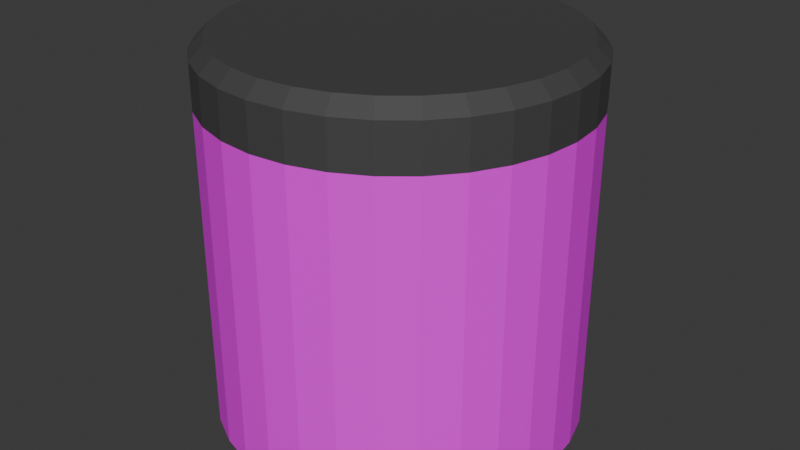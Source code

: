 # Source: JarONails.blend  (saved by Blender 4.1.24; exported with 4.5.12 LTS)
import bpy
from mathutils import Matrix  # noqa: F401  (used for matrix-valued properties, if any)

bpy.ops.wm.read_factory_settings(use_empty=True)
scene = bpy.context.scene
scene.name = 'Scene'

# ---- collections
col_collection = bpy.data.collections.new('Collection'); scene.collection.children.link(col_collection)

# ---- images (referenced by path relative to the original .blend; pixels are not part of the script)
import os
ASSET_DIR = os.environ.get("B2B_ASSET_DIR", "")  # directory of the original .blend (textures are referenced by path, not embedded)
HERE = os.path.dirname(os.path.abspath(__file__))  # packed textures are extracted next to this script under _unpacked/

def load_image(name, relpath, width, height, colorspace="sRGB"):
    """Load a texture the original file referenced (path relative to the .blend, or extracted next to this script)."""
    p = next((c for c in (os.path.join(HERE, relpath), os.path.join(ASSET_DIR, relpath)) if relpath and os.path.exists(c)), "")
    if p:
        img = bpy.data.images.load(p, check_existing=True)
        img.name = name
    else:  # same state as the original file: an image datablock whose file is absent (Cycles renders it pink)
        img = bpy.data.images.new(name, width, height)
        img.source = "FILE"
        img.filepath = "//" + (relpath or name)
    img.colorspace_settings.name = colorspace
    return img
img_nailjartexture = load_image('NailJarTexture', 'NailJarTexture.png', 1024, 1024, 'sRGB')

# ---- materials (node trees are filled in below, after node groups)
mat_glass = bpy.data.materials.new('Glass')
mat_glass.use_transparent_shadow = False
mat_jartop = bpy.data.materials.new('JarTop')
mat_jartop.use_transparent_shadow = False

# ---- material node trees
mat_glass.use_nodes = True; mat_glass.node_tree.nodes.clear()
_N = mat_glass.node_tree.nodes; _L = mat_glass.node_tree.links
n0 = _N.new('ShaderNodeBsdfPrincipled'); n0.name = 'Principled BSDF'; n0.location = (10, 300)
n1 = _N.new('ShaderNodeOutputMaterial'); n1.name = 'Material Output'; n1.location = (300, 300)
n2 = _N.new('ShaderNodeTexImage'); n2.name = 'Image Texture'; n2.location = (-280, 280)
n2.image = img_nailjartexture
_L.new(n0.outputs[0], n1.inputs[0])
_L.new(n2.outputs[0], n0.inputs[0])
n1.is_active_output = True
mat_jartop.use_nodes = True; mat_jartop.node_tree.nodes.clear()
_N = mat_jartop.node_tree.nodes; _L = mat_jartop.node_tree.links
n0 = _N.new('ShaderNodeBsdfPrincipled'); n0.name = 'Principled BSDF'; n0.location = (10, 300)
n0.inputs[0].default_value = (0.05554, 0.05554, 0.05554, 1.0)
n0.inputs[2].default_value = 0.6935
n1 = _N.new('ShaderNodeOutputMaterial'); n1.name = 'Material Output'; n1.location = (300, 300)
_L.new(n0.outputs[0], n1.inputs[0])
n1.is_active_output = True

# ---- world
world_world = bpy.data.worlds.new('World'); scene.world = world_world
world_world.use_nodes = True; world_world.node_tree.nodes.clear()
_N = world_world.node_tree.nodes; _L = world_world.node_tree.links
n0 = _N.new('ShaderNodeOutputWorld'); n0.name = 'World Output'; n0.location = (300, 300)
n1 = _N.new('ShaderNodeBackground'); n1.name = 'Background'; n1.location = (10, 300)
n1.inputs[0].default_value = (0.05088, 0.05088, 0.05088, 1.0)
_L.new(n1.outputs[0], n0.inputs[0])
n0.is_active_output = True
world_world.color = (0.05088, 0.05088, 0.05088)
world_world.use_sun_shadow = False
world_world.sun_shadow_jitter_overblur = 0.0

# ---- meshes
me_circle = bpy.data.meshes.new('Circle')
me_circle.from_pydata([(1.488e-09, 1.246, 2.218), (-0.243, 1.222, 2.218), (-0.4768, 1.151, 2.218), (-0.6921, 1.036, 2.218), (-0.8809, 0.8809, 2.218), (-1.036, 0.6921, 2.218), (-1.151, 0.4768, 2.218), (-1.222, 0.243, 2.218), (-1.246, -3.663e-09, 2.218), (-1.222, -0.243, 2.218), (-1.151, -0.4768, 2.218), (-1.036, -0.6921, 2.218), (-0.8809, -0.8809, 2.218), (-0.6921, -1.036, 2.218), (-0.4768, -1.151, 2.218), (-0.243, -1.222, 2.218), (1.488e-09, -1.246, 2.218), (0.243, -1.222, 2.218), (0.4768, -1.151, 2.218), (0.6921, -1.036, 2.218), (0.8809, -0.8809, 2.218), (1.036, -0.6921, 2.218), (1.151, -0.4768, 2.218), (1.222, -0.243, 2.218), (1.246, -3.663e-09, 2.218), (1.222, 0.243, 2.218), (1.151, 0.4768, 2.218), (1.036, 0.6921, 2.218), (0.8809, 0.8809, 2.218), (0.6921, 1.036, 2.218), (0.4768, 1.151, 2.218), (0.243, 1.222, 2.218), (1.863e-09, 1.151, 2.615), (1.488e-09, 1.246, 2.521), (-0.243, 1.222, 2.521), (-0.2245, 1.129, 2.615), (-0.4768, 1.151, 2.521), (-0.4404, 1.063, 2.615), (-0.6921, 1.036, 2.521), (-0.6394, 0.957, 2.615), (-0.8809, 0.8809, 2.521), (-0.8138, 0.8138, 2.615), (-1.036, 0.6921, 2.521), (-0.957, 0.6394, 2.615), (-1.151, 0.4768, 2.521), (-1.063, 0.4404, 2.615), (-1.222, 0.243, 2.521), (-1.129, 0.2245, 2.615), (-1.246, -3.663e-09, 2.521), (-1.151, -3.725e-09, 2.615), (-1.222, -0.243, 2.521), (-1.129, -0.2245, 2.615), (-1.151, -0.4768, 2.521), (-1.063, -0.4404, 2.615), (-1.036, -0.6921, 2.521), (-0.957, -0.6394, 2.615), (-0.8809, -0.8809, 2.521), (-0.8138, -0.8138, 2.615), (-0.6921, -1.036, 2.521), (-0.6394, -0.957, 2.615), (-0.4768, -1.151, 2.521), (-0.4404, -1.063, 2.615), (-0.243, -1.222, 2.521), (-0.2245, -1.129, 2.615), (1.488e-09, -1.246, 2.521), (1.863e-09, -1.151, 2.615), (0.243, -1.222, 2.521), (0.2245, -1.129, 2.615), (0.4768, -1.151, 2.521), (0.4404, -1.063, 2.615), (0.6921, -1.036, 2.521), (0.6394, -0.957, 2.615), (0.8809, -0.8809, 2.521), (0.8138, -0.8138, 2.615), (1.036, -0.6921, 2.521), (0.957, -0.6394, 2.615), (1.151, -0.4768, 2.521), (1.063, -0.4404, 2.615), (1.222, -0.243, 2.521), (1.129, -0.2245, 2.615), (1.246, -3.663e-09, 2.521), (1.151, -3.725e-09, 2.615), (1.222, 0.243, 2.521), (1.129, 0.2245, 2.615), (1.151, 0.4768, 2.521), (1.063, 0.4404, 2.615), (1.036, 0.6921, 2.521), (0.957, 0.6394, 2.615), (0.8809, 0.8809, 2.521), (0.8138, 0.8138, 2.615), (0.6921, 1.036, 2.521), (0.6394, 0.957, 2.615), (0.4768, 1.151, 2.521), (0.4404, 1.063, 2.615), (0.243, 1.222, 2.521), (0.2245, 1.129, 2.615), (1.488e-09, 1.246, 0.03618), (1.164e-09, 1.209, 0.0), (-0.236, 1.186, 0.0), (-0.243, 1.222, 0.03618), (-0.4628, 1.117, 0.0), (-0.4768, 1.151, 0.03618), (-0.6719, 1.006, 0.0), (-0.6921, 1.036, 0.03618), (-0.8552, 0.8552, 0.0), (-0.8809, 0.8809, 0.03618), (-1.006, 0.6719, 0.0), (-1.036, 0.6921, 0.03618), (-1.117, 0.4628, 0.0), (-1.151, 0.4768, 0.03618), (-1.186, 0.236, 0.0), (-1.222, 0.243, 0.03618), (-1.209, -3.958e-09, 0.0), (-1.246, -3.663e-09, 0.03618), (-1.186, -0.236, 0.0), (-1.222, -0.243, 0.03618), (-1.117, -0.4628, 0.0), (-1.151, -0.4768, 0.03618), (-1.006, -0.6719, 0.0), (-1.036, -0.6921, 0.03618), (-0.8552, -0.8552, 0.0), (-0.8809, -0.8809, 0.03618), (-0.6719, -1.006, 0.0), (-0.6921, -1.036, 0.03618), (-0.4628, -1.117, 0.0), (-0.4768, -1.151, 0.03618), (-0.236, -1.186, 0.0), (-0.243, -1.222, 0.03618), (1.63e-09, -1.209, 0.0), (1.488e-09, -1.246, 0.03618), (0.236, -1.186, 0.0), (0.243, -1.222, 0.03618), (0.4628, -1.117, 0.0), (0.4768, -1.151, 0.03618), (0.6719, -1.006, 0.0), (0.6921, -1.036, 0.03618), (0.8552, -0.8552, 0.0), (0.8809, -0.8809, 0.03618), (1.006, -0.6719, 0.0), (1.036, -0.6921, 0.03618), (1.117, -0.4628, 0.0), (1.151, -0.4768, 0.03618), (1.186, -0.236, 0.0), (1.222, -0.243, 0.03618), (1.209, -3.492e-09, 0.0), (1.246, -3.663e-09, 0.03618), (1.186, 0.236, 0.0), (1.222, 0.243, 0.03618), (1.117, 0.4628, 0.0), (1.151, 0.4768, 0.03618), (1.006, 0.6719, 0.0), (1.036, 0.6921, 0.03618), (0.8552, 0.8552, 0.0), (0.8809, 0.8809, 0.03618), (0.6719, 1.006, 0.0), (0.6921, 1.036, 0.03618), (0.4628, 1.117, 0.0), (0.4768, 1.151, 0.03618), (0.236, 1.186, 0.0), (0.243, 1.222, 0.03618)], [], [(149, 26, 25, 147), (123, 13, 12, 121), (151, 27, 26, 149), (125, 14, 13, 123), (153, 28, 27, 151), (127, 15, 14, 125), (101, 2, 1, 99), (155, 29, 28, 153), (129, 16, 15, 127), (103, 3, 2, 101), (157, 30, 29, 155), (131, 17, 16, 129), (105, 4, 3, 103), (159, 31, 30, 157), (133, 18, 17, 131), (107, 5, 4, 105), (135, 19, 18, 133), (109, 6, 5, 107), (99, 1, 0, 96), (137, 20, 19, 135), (111, 7, 6, 109), (139, 21, 20, 137), (113, 8, 7, 111), (141, 22, 21, 139), (115, 9, 8, 113), (143, 23, 22, 141), (117, 10, 9, 115), (145, 24, 23, 143), (119, 11, 10, 117), (147, 25, 24, 145), (121, 12, 11, 119), (96, 0, 31, 159), (6, 7, 46, 44), (20, 21, 74, 72), (7, 8, 48, 46), (21, 22, 76, 74), (8, 9, 50, 48), (22, 23, 78, 76), (9, 10, 52, 50), (23, 24, 80, 78), (10, 11, 54, 52), (24, 25, 82, 80), (11, 12, 56, 54), (25, 26, 84, 82), (12, 13, 58, 56), (26, 27, 86, 84), (13, 14, 60, 58), (27, 28, 88, 86), (14, 15, 62, 60), (1, 2, 36, 34), (28, 29, 90, 88), (15, 16, 64, 62), (2, 3, 38, 36), (29, 30, 92, 90), (16, 17, 66, 64), (3, 4, 40, 38), (30, 31, 94, 92), (17, 18, 68, 66), (4, 5, 42, 40), (18, 19, 70, 68), (5, 6, 44, 42), (0, 1, 34, 33), (19, 20, 72, 70), (31, 0, 33, 94), (35, 32, 33, 34), (37, 35, 34, 36), (39, 37, 36, 38), (41, 39, 38, 40), (43, 41, 40, 42), (45, 43, 42, 44), (47, 45, 44, 46), (49, 47, 46, 48), (51, 49, 48, 50), (53, 51, 50, 52), (55, 53, 52, 54), (57, 55, 54, 56), (59, 57, 56, 58), (61, 59, 58, 60), (63, 61, 60, 62), (65, 63, 62, 64), (67, 65, 64, 66), (69, 67, 66, 68), (71, 69, 68, 70), (73, 71, 70, 72), (75, 73, 72, 74), (77, 75, 74, 76), (79, 77, 76, 78), (81, 79, 78, 80), (83, 81, 80, 82), (85, 83, 82, 84), (87, 85, 84, 86), (89, 87, 86, 88), (91, 89, 88, 90), (93, 91, 90, 92), (95, 93, 92, 94), (32, 95, 94, 33), (35, 37, 39, 41, 43, 45, 47, 49, 51, 53, 55, 57, 59, 61, 63, 65, 67, 69, 71, 73, 75, 77, 79, 81, 83, 85, 87, 89, 91, 93, 95, 32), (99, 96, 97, 98), (101, 99, 98, 100), (103, 101, 100, 102), (105, 103, 102, 104), (107, 105, 104, 106), (109, 107, 106, 108), (111, 109, 108, 110), (113, 111, 110, 112), (115, 113, 112, 114), (117, 115, 114, 116), (119, 117, 116, 118), (121, 119, 118, 120), (123, 121, 120, 122), (125, 123, 122, 124), (127, 125, 124, 126), (129, 127, 126, 128), (131, 129, 128, 130), (133, 131, 130, 132), (135, 133, 132, 134), (137, 135, 134, 136), (139, 137, 136, 138), (141, 139, 138, 140), (143, 141, 140, 142), (145, 143, 142, 144), (147, 145, 144, 146), (149, 147, 146, 148), (151, 149, 148, 150), (153, 151, 150, 152), (155, 153, 152, 154), (157, 155, 154, 156), (159, 157, 156, 158), (96, 159, 158, 97), (98, 97, 158, 156, 154, 152, 150, 148, 146, 144, 142, 140, 138, 136, 134, 132, 130, 128, 126, 124, 122, 120, 118, 116, 114, 112, 110, 108, 106, 104, 102, 100)])
me_circle.polygons.foreach_set('material_index', [0, 0, 0, 0, 0, 0, 0, 0, 0, 0, 0, 0, 0, 0, 0, 0, 0, 0, 0, 0, 0, 0, 0, 0, 0, 0, 0, 0, 0, 0, 0, 0, 1, 1, 1, 1, 1, 1, 1, 1, 1, 1, 1, 1, 1, 1, 1, 1, 1, 1, 1, 1, 1, 1, 1, 1, 1, 1, 1, 1, 1, 1, 1, 1, 1, 1, 1, 1, 1, 1, 1, 1, 1, 1, 1, 1, 1, 1, 1, 1, 1, 1, 1, 1, 1, 1, 1, 1, 1, 1, 1, 1, 1, 1, 1, 1, 1, 0, 0, 0, 0, 0, 0, 0, 0, 0, 0, 0, 0, 0, 0, 0, 0, 0, 0, 0, 0, 0, 0, 0, 0, 0, 0, 0, 0, 0, 0, 0, 0, 0])
_uv = me_circle.uv_layers.new(name='UVMap')
_uv.uv.foreach_set('vector', [0.6355, 0.8677, 0.6355, 0.5033, 0.6732, 0.5033, 0.6732, 0.8677, 0.8076, 0.4308, 0.8076, 0.06644, 0.8476, 0.06644, 0.8476, 0.4308, 0.5955, 0.8677, 0.5955, 0.5033, 0.6355, 0.5033, 0.6355, 0.8677, 0.7699, 0.4308, 0.7699, 0.06644, 0.8076, 0.06644, 0.8076, 0.4308, 0.5547, 0.8677, 0.5547, 0.5033, 0.5955, 0.5033, 0.5955, 0.8677, 0.736, 0.4308, 0.736, 0.06644, 0.7699, 0.06644, 0.7699, 0.4308, 0.6355, 0.4308, 0.6355, 0.06644, 0.6732, 0.06644, 0.6732, 0.4308, 0.5147, 0.8677, 0.5147, 0.5033, 0.5547, 0.5033, 0.5547, 0.8677, 0.7071, 0.4308, 0.7071, 0.06644, 0.736, 0.06644, 0.736, 0.4308, 0.5955, 0.4308, 0.5955, 0.06644, 0.6355, 0.06644, 0.6355, 0.4308, 0.477, 0.8677, 0.477, 0.5033, 0.5147, 0.5033, 0.5147, 0.8677, 0.9661, 0.8616, 0.9661, 0.4973, 1.0, 0.4973, 1.0, 0.8616, 0.5547, 0.4308, 0.5547, 0.06644, 0.5955, 0.06644, 0.5955, 0.4308, 0.4431, 0.8677, 0.4431, 0.5033, 0.477, 0.5033, 0.477, 0.8677, 0.9284, 0.8616, 0.9284, 0.4973, 0.9661, 0.4973, 0.9661, 0.8616, 0.5147, 0.4308, 0.5147, 0.06644, 0.5547, 0.06644, 0.5547, 0.4308, 0.8884, 0.8616, 0.8884, 0.4973, 0.9284, 0.4973, 0.9284, 0.8616, 0.477, 0.4308, 0.477, 0.06644, 0.5147, 0.06644, 0.5147, 0.4308, 0.6732, 0.4308, 0.6732, 0.06644, 0.7071, 0.06644, 0.7071, 0.4308, 0.8476, 0.8616, 0.8476, 0.4973, 0.8884, 0.4973, 0.8884, 0.8616, 0.4431, 0.4308, 0.4431, 0.06644, 0.477, 0.06644, 0.477, 0.4308, 0.8076, 0.8616, 0.8076, 0.4973, 0.8476, 0.4973, 0.8476, 0.8616, 0.4142, 0.4308, 0.4142, 0.06644, 0.4431, 0.06644, 0.4431, 0.4308, 0.7699, 0.8616, 0.7699, 0.4973, 0.8076, 0.4973, 0.8076, 0.8616, 0.9661, 0.4308, 0.9661, 0.06644, 1.0, 0.06644, 1.0, 0.4308, 0.736, 0.8616, 0.736, 0.4973, 0.7699, 0.4973, 0.7699, 0.8616, 0.9284, 0.4308, 0.9284, 0.06644, 0.9661, 0.06644, 0.9661, 0.4308, 0.7071, 0.8616, 0.7071, 0.4973, 0.736, 0.4973, 0.736, 0.8616, 0.8884, 0.4308, 0.8884, 0.06644, 0.9284, 0.06644, 0.9284, 0.4308, 0.6732, 0.8677, 0.6732, 0.5033, 0.7071, 0.5033, 0.7071, 0.8677, 0.8476, 0.4308, 0.8476, 0.06644, 0.8884, 0.06644, 0.8884, 0.4308, 0.4142, 0.8677, 0.4142, 0.5033, 0.4431, 0.5033, 0.4431, 0.8677, 0.477, 0.06644, 0.4431, 0.06644, 0.4431, 0.01578, 0.477, 0.01578, 0.8476, 0.4973, 0.8076, 0.4973, 0.8076, 0.4466, 0.8476, 0.4466, 0.4431, 0.06644, 0.4142, 0.06644, 0.4142, 0.01578, 0.4431, 0.01578, 0.8076, 0.4973, 0.7699, 0.4973, 0.7699, 0.4466, 0.8076, 0.4466, 1.0, 0.06644, 0.9661, 0.06644, 0.9661, 0.01578, 1.0, 0.01578, 0.7699, 0.4973, 0.736, 0.4973, 0.736, 0.4466, 0.7699, 0.4466, 0.9661, 0.06644, 0.9284, 0.06644, 0.9284, 0.01578, 0.9661, 0.01578, 0.736, 0.4973, 0.7071, 0.4973, 0.7071, 0.4466, 0.736, 0.4466, 0.9284, 0.06644, 0.8884, 0.06644, 0.8884, 0.01578, 0.9284, 0.01578, 0.7071, 0.5033, 0.6732, 0.5033, 0.6732, 0.4526, 0.7071, 0.4526, 0.8884, 0.06644, 0.8476, 0.06644, 0.8476, 0.01578, 0.8884, 0.01578, 0.6732, 0.5033, 0.6355, 0.5033, 0.6355, 0.4526, 0.6732, 0.4526, 0.8476, 0.06644, 0.8076, 0.06644, 0.8076, 0.01578, 0.8476, 0.01578, 0.6355, 0.5033, 0.5955, 0.5033, 0.5955, 0.4526, 0.6355, 0.4526, 0.8076, 0.06644, 0.7699, 0.06644, 0.7699, 0.01578, 0.8076, 0.01578, 0.5955, 0.5033, 0.5547, 0.5033, 0.5547, 0.4526, 0.5955, 0.4526, 0.7699, 0.06644, 0.736, 0.06644, 0.736, 0.01578, 0.7699, 0.01578, 0.6732, 0.06644, 0.6355, 0.06644, 0.6355, 0.01578, 0.6732, 0.01578, 0.5547, 0.5033, 0.5147, 0.5033, 0.5147, 0.4526, 0.5547, 0.4526, 0.736, 0.06644, 0.7071, 0.06644, 0.7071, 0.01578, 0.736, 0.01578, 0.6355, 0.06644, 0.5955, 0.06644, 0.5955, 0.01578, 0.6355, 0.01578, 0.5147, 0.5033, 0.477, 0.5033, 0.477, 0.4526, 0.5147, 0.4526, 1.0, 0.4973, 0.9661, 0.4973, 0.9661, 0.4466, 1.0, 0.4466, 0.5955, 0.06644, 0.5547, 0.06644, 0.5547, 0.01578, 0.5955, 0.01578, 0.477, 0.5033, 0.4431, 0.5033, 0.4431, 0.4526, 0.477, 0.4526, 0.9661, 0.4973, 0.9284, 0.4973, 0.9284, 0.4466, 0.9661, 0.4466, 0.5547, 0.06644, 0.5147, 0.06644, 0.5147, 0.01578, 0.5547, 0.01578, 0.9284, 0.4973, 0.8884, 0.4973, 0.8884, 0.4466, 0.9284, 0.4466, 0.5147, 0.06644, 0.477, 0.06644, 0.477, 0.01578, 0.5147, 0.01578, 0.7071, 0.06644, 0.6732, 0.06644, 0.6732, 0.01578, 0.7071, 0.01578, 0.8884, 0.4973, 0.8476, 0.4973, 0.8476, 0.4466, 0.8884, 0.4466, 0.4431, 0.5033, 0.4142, 0.5033, 0.4142, 0.4526, 0.4431, 0.4526, 0.3911, 0.2629, 0.3984, 0.226, 0.4142, 0.2275, 0.4063, 0.2675, 0.3767, 0.2977, 0.3911, 0.2629, 0.4063, 0.2675, 0.3906, 0.3052, 0.3557, 0.3291, 0.3767, 0.2977, 0.3906, 0.3052, 0.368, 0.3391, 0.5562, -8.802e-09, 0.5939, -1.21e-08, 0.5955, 0.01578, 0.5547, 0.01578, 0.2977, 0.3767, 0.3291, 0.3557, 0.3391, 0.368, 0.3052, 0.3906, 0.2629, 0.3911, 0.2977, 0.3767, 0.3052, 0.3906, 0.2675, 0.4063, 0.226, 0.3984, 0.2629, 0.3911, 0.2675, 0.4063, 0.2275, 0.4142, 0.1883, 0.3984, 0.226, 0.3984, 0.2275, 0.4142, 0.1867, 0.4142, 0.1513, 0.3911, 0.1883, 0.3984, 0.1867, 0.4142, 0.1467, 0.4063, 0.1165, 0.3767, 0.1513, 0.3911, 0.1467, 0.4063, 0.109, 0.3906, 0.08514, 0.3557, 0.1165, 0.3767, 0.109, 0.3906, 0.07508, 0.368, 0.8491, 0.0, 0.8868, 0.0, 0.8884, 0.01578, 0.8476, 0.01578, 0.03755, 0.2977, 0.05849, 0.3291, 0.04624, 0.3391, 0.02357, 0.3052, 0.02313, 0.2629, 0.03755, 0.2977, 0.02357, 0.3052, 0.007959, 0.2675, 0.01578, 0.226, 0.02313, 0.2629, 0.007959, 0.2675, 2.213e-08, 0.2275, 0.01578, 0.1883, 0.01578, 0.226, 2.213e-08, 0.2275, 2.398e-08, 0.1867, 0.02313, 0.1513, 0.01578, 0.1883, 2.398e-08, 0.1867, 0.007959, 0.1467, 0.03755, 0.1165, 0.02313, 0.1513, 0.007959, 0.1467, 0.02357, 0.109, 0.05849, 0.08514, 0.03755, 0.1165, 0.02357, 0.109, 0.04624, 0.07508, 0.8491, 0.4308, 0.8868, 0.4308, 0.8884, 0.4466, 0.8476, 0.4466, 0.1165, 0.03755, 0.08514, 0.05849, 0.07508, 0.04624, 0.109, 0.02357, 0.1513, 0.02313, 0.1165, 0.03755, 0.109, 0.02357, 0.1467, 0.007959, 0.1883, 0.01578, 0.1513, 0.02313, 0.1467, 0.007959, 0.1867, 2.453e-09, 0.226, 0.01578, 0.1883, 0.01578, 0.1867, 2.453e-09, 0.2275, 4.215e-09, 0.2629, 0.02313, 0.226, 0.01578, 0.2275, 4.215e-09, 0.2675, 0.007959, 0.2977, 0.03755, 0.2629, 0.02313, 0.2675, 0.007959, 0.3052, 0.02357, 0.3291, 0.05849, 0.2977, 0.03755, 0.3052, 0.02357, 0.3391, 0.04624, 0.5562, 0.4369, 0.5939, 0.4369, 0.5955, 0.4526, 0.5547, 0.4526, 0.3767, 0.1165, 0.3557, 0.08514, 0.368, 0.07508, 0.3906, 0.109, 0.3911, 0.1513, 0.3767, 0.1165, 0.3906, 0.109, 0.4063, 0.1467, 0.3984, 0.1883, 0.3911, 0.1513, 0.4063, 0.1467, 0.4142, 0.1867, 0.3984, 0.226, 0.3984, 0.1883, 0.4142, 0.1867, 0.4142, 0.2275, 0.3911, 0.2629, 0.3767, 0.2977, 0.3557, 0.3291, 0.3291, 0.3557, 0.2977, 0.3767, 0.2629, 0.3911, 0.226, 0.3984, 0.1883, 0.3984, 0.1513, 0.3911, 0.1165, 0.3767, 0.08514, 0.3557, 0.05849, 0.3291, 0.03755, 0.2977, 0.02313, 0.2629, 0.01578, 0.226, 0.01578, 0.1883, 0.02313, 0.1513, 0.03755, 0.1165, 0.05849, 0.08514, 0.08514, 0.05849, 0.1165, 0.03755, 0.1513, 0.02313, 0.1883, 0.01578, 0.226, 0.01578, 0.2629, 0.02313, 0.2977, 0.03755, 0.3291, 0.05849, 0.3557, 0.08514, 0.3767, 0.1165, 0.3911, 0.1513, 0.3984, 0.1883, 0.3984, 0.226, 0.4142, 0.6009, 0.4142, 0.6417, 0.4082, 0.6411, 0.4082, 0.6015, 0.4063, 0.5609, 0.4142, 0.6009, 0.4082, 0.6015, 0.4004, 0.5627, 0.3906, 0.5232, 0.4063, 0.5609, 0.4004, 0.5627, 0.3853, 0.5261, 0.5547, 0.4308, 0.5955, 0.4308, 0.5949, 0.4369, 0.5553, 0.4369, 0.3391, 0.4605, 0.368, 0.4893, 0.3633, 0.4932, 0.3353, 0.4651, 0.3052, 0.4378, 0.3391, 0.4605, 0.3353, 0.4651, 0.3023, 0.4431, 0.2675, 0.4222, 0.3052, 0.4378, 0.3023, 0.4431, 0.2658, 0.428, 0.2275, 0.4142, 0.2675, 0.4222, 0.2658, 0.428, 0.2269, 0.4203, 0.1867, 0.4142, 0.2275, 0.4142, 0.2269, 0.4203, 0.1873, 0.4203, 0.1467, 0.4222, 0.1867, 0.4142, 0.1873, 0.4203, 0.1485, 0.428, 0.109, 0.4378, 0.1467, 0.4222, 0.1485, 0.428, 0.1119, 0.4431, 0.07508, 0.4604, 0.109, 0.4378, 0.1119, 0.4431, 0.07894, 0.4651, 0.04624, 0.4893, 0.07508, 0.4604, 0.07894, 0.4651, 0.05093, 0.4932, 0.02357, 0.5232, 0.04624, 0.4893, 0.05093, 0.4932, 0.02893, 0.5261, 0.007959, 0.5609, 0.02357, 0.5232, 0.02893, 0.5261, 0.01377, 0.5627, 3.97e-09, 0.6009, 0.007959, 0.5609, 0.01377, 0.5627, 0.006044, 0.6015, 2.171e-09, 0.6417, 3.97e-09, 0.6009, 0.006044, 0.6015, 0.006044, 0.6411, 0.007959, 0.6817, 2.171e-09, 0.6417, 0.006044, 0.6411, 0.01377, 0.68, 0.02357, 0.7194, 0.007959, 0.6817, 0.01377, 0.68, 0.02893, 0.7166, 0.04624, 0.7533, 0.02357, 0.7194, 0.02893, 0.7166, 0.05093, 0.7495, 0.07508, 0.7822, 0.04624, 0.7533, 0.05093, 0.7495, 0.07894, 0.7775, 0.109, 0.8049, 0.07508, 0.7822, 0.07894, 0.7775, 0.1119, 0.7995, 0.1467, 0.8205, 0.109, 0.8049, 0.1119, 0.7995, 0.1485, 0.8147, 0.1867, 0.8284, 0.1467, 0.8205, 0.1485, 0.8147, 0.1873, 0.8224, 0.2275, 0.8284, 0.1867, 0.8284, 0.1873, 0.8224, 0.2269, 0.8224, 0.2675, 0.8205, 0.2275, 0.8284, 0.2269, 0.8224, 0.2658, 0.8147, 0.3052, 0.8049, 0.2675, 0.8205, 0.2658, 0.8147, 0.3023, 0.7995, 0.3391, 0.7822, 0.3052, 0.8049, 0.3023, 0.7995, 0.3353, 0.7775, 0.368, 0.7533, 0.3391, 0.7822, 0.3353, 0.7775, 0.3633, 0.7495, 0.3906, 0.7194, 0.368, 0.7533, 0.3633, 0.7495, 0.3853, 0.7166, 0.4063, 0.6817, 0.3906, 0.7194, 0.3853, 0.7166, 0.4004, 0.68, 0.4142, 0.6417, 0.4063, 0.6817, 0.4004, 0.68, 0.4082, 0.6411, 0.4082, 0.6015, 0.4082, 0.6411, 0.4004, 0.68, 0.3853, 0.7166, 0.3633, 0.7495, 0.3353, 0.7775, 0.3023, 0.7995, 0.2658, 0.8147, 0.2269, 0.8224, 0.1873, 0.8224, 0.1485, 0.8147, 0.1119, 0.7995, 0.07894, 0.7775, 0.05093, 0.7495, 0.02893, 0.7166, 0.01377, 0.68, 0.006044, 0.6411, 0.006044, 0.6015, 0.01377, 0.5627, 0.02893, 0.5261, 0.05093, 0.4932, 0.07894, 0.4651, 0.1119, 0.4431, 0.1485, 0.428, 0.1873, 0.4203, 0.2269, 0.4203, 0.2658, 0.428, 0.3023, 0.4431, 0.3353, 0.4651, 0.3633, 0.4932, 0.3853, 0.5261, 0.4004, 0.5627])
me_circle.materials.append(mat_glass)
me_circle.materials.append(mat_jartop)
me_circle.update()

# ---- objects
ob_circle = bpy.data.objects.new('Circle', me_circle)

# ---- transforms, parenting, visibility, modifiers, constraints
ob_circle.location = (0.0, 0.0, 0.0)
_m = ob_circle.modifiers.new('Solidify', 'SOLIDIFY')
_m.thickness = 0.24

# ---- collection membership
col_collection.objects.link(ob_circle)

# ---- scene / render settings (as saved in the file)
scene.frame_start = 1; scene.frame_end = 250; scene.frame_set(1)
scene.render.engine = 'BLENDER_EEVEE_NEXT'
scene.cycles.sampling_pattern = 'TABULATED_SOBOL'
scene.eevee.ray_tracing_options.trace_max_roughness = 0.0
bpy.context.view_layer.update()

# ---- added for rendering (the .blend has no active camera and no usable light): camera, sun
cam_auto = bpy.data.cameras.new('AutoCamera')
cam_auto.lens = 50.0
cam_auto.sensor_width = 36.0
cam_auto.clip_end = 1000.0
ob_auto_camera = bpy.data.objects.new('AutoCamera', cam_auto)
scene.collection.objects.link(ob_auto_camera)
ob_auto_camera.location = (4.06008, -4.87209, 4.5557)
ob_auto_camera.rotation_euler = (1.09748, -7.21219e-08, 0.694738)
scene.camera = ob_auto_camera
light_auto_sun = bpy.data.lights.new('AutoSun', 'SUN')
light_auto_sun.energy = 3.0
light_auto_sun.angle = 0.0523599
ob_auto_sun = bpy.data.objects.new('AutoSun', light_auto_sun)
scene.collection.objects.link(ob_auto_sun)
ob_auto_sun.rotation_euler = (0.872665, 0.174533, 0.523599)
bpy.context.view_layer.update()
